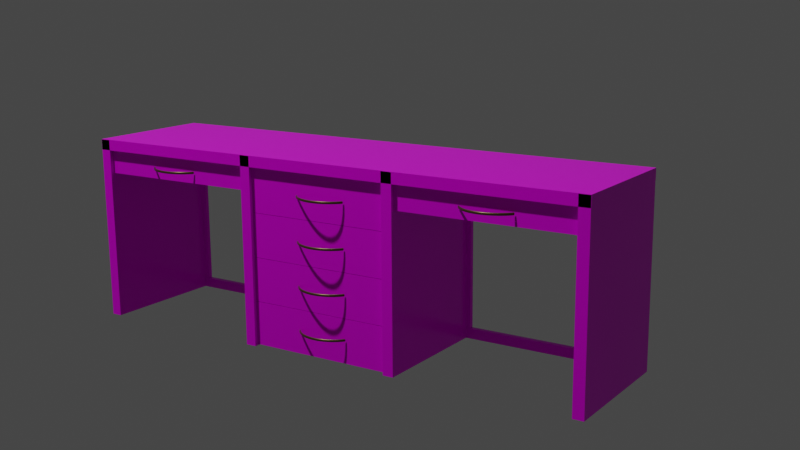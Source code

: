 # Source: Wooden_Desk.blend  (saved by Blender 2.81.16; exported with 4.5.12 LTS)
import bpy
from mathutils import Matrix  # noqa: F401  (used for matrix-valued properties, if any)

bpy.ops.wm.read_factory_settings(use_empty=True)
scene = bpy.context.scene
scene.name = 'Scene'

# ---- collections
col_collection = bpy.data.collections.new('Collection'); scene.collection.children.link(col_collection)
col_table = bpy.data.collections.new('Table'); scene.collection.children.link(col_table)

# ---- images (referenced by path relative to the original .blend; pixels are not part of the script)
import os
ASSET_DIR = os.environ.get("B2B_ASSET_DIR", "")  # directory of the original .blend (textures are referenced by path, not embedded)
HERE = os.path.dirname(os.path.abspath(__file__))  # packed textures are extracted next to this script under _unpacked/

def load_image(name, relpath, width, height, colorspace="sRGB"):
    """Load a texture the original file referenced (path relative to the .blend, or extracted next to this script)."""
    p = next((c for c in (os.path.join(HERE, relpath), os.path.join(ASSET_DIR, relpath)) if relpath and os.path.exists(c)), "")
    if p:
        img = bpy.data.images.load(p, check_existing=True)
        img.name = name
    else:  # same state as the original file: an image datablock whose file is absent (Cycles renders it pink)
        img = bpy.data.images.new(name, width, height)
        img.source = "FILE"
        img.filepath = "//" + (relpath or name)
    img.colorspace_settings.name = colorspace
    return img
img_wood_2946_jpg = load_image('Wood-2946.jpg', 'Wood-2946.jpg', 1024, 1024, 'sRGB')

# ---- materials (node trees are filled in below, after node groups)
mat_greeny_wood = bpy.data.materials.new('Greeny Wood')
mat_material_001 = bpy.data.materials.new('Material.001')

# ---- material node trees
mat_greeny_wood.use_nodes = True; mat_greeny_wood.node_tree.nodes.clear()
_N = mat_greeny_wood.node_tree.nodes; _L = mat_greeny_wood.node_tree.links
n0 = _N.new('ShaderNodeBsdfPrincipled'); n0.name = 'Principled BSDF'; n0.location = (-16, 488)
n0.distribution = 'GGX'
n0.subsurface_method = 'BURLEY'
n0.inputs[2].default_value = 0.2318
n0.inputs[3].default_value = 1.45
n0.inputs[13].default_value = 0.1182
n0.inputs[18].default_value = 0.1273
n0.inputs[20].default_value = 0.0
n0.inputs[27].default_value = (0.0, 0.0, 0.0, 1.0)
n0.inputs[28].default_value = 1.0
n1 = _N.new('ShaderNodeOutputMaterial'); n1.name = 'Material Output'; n1.location = (713, 249)
n2 = _N.new('ShaderNodeDisplacement'); n2.name = 'Displacement'; n2.location = (295, -148)
n2.width = 172
n2.space = 'WORLD'
n2.inputs[2].default_value = 5.7
n3 = _N.new('ShaderNodeTexImage'); n3.name = 'Image Texture'; n3.location = (-445, -102)
n3.image = img_wood_2946_jpg
_L.new(n0.outputs[0], n1.inputs[0])
_L.new(n3.outputs[0], n0.inputs[0])
_L.new(n2.outputs[0], n1.inputs[2])
_L.new(n3.outputs[1], n2.inputs[3])
n1.is_active_output = True
mat_material_001.use_nodes = True; mat_material_001.node_tree.nodes.clear()
_N = mat_material_001.node_tree.nodes; _L = mat_material_001.node_tree.links
n0 = _N.new('ShaderNodeOutputMaterial'); n0.name = 'Material Output'; n0.location = (300, 300)
n1 = _N.new('ShaderNodeBsdfPrincipled'); n1.name = 'Principled BSDF'; n1.location = (10, 300)
n1.distribution = 'GGX'
n1.subsurface_method = 'BURLEY'
n1.inputs[0].default_value = (0.1523, 0.09746, 0.04071, 1.0)
n1.inputs[1].default_value = 0.7257
n1.inputs[2].default_value = 0.3343
n1.inputs[3].default_value = 1.45
n1.inputs[27].default_value = (0.0, 0.0, 0.0, 1.0)
n1.inputs[28].default_value = 1.0
_L.new(n1.outputs[0], n0.inputs[0])
n0.is_active_output = True

# ---- world
world_world = bpy.data.worlds.new('World'); scene.world = world_world
world_world.use_nodes = True; world_world.node_tree.nodes.clear()
_N = world_world.node_tree.nodes; _L = world_world.node_tree.links
n0 = _N.new('ShaderNodeOutputWorld'); n0.name = 'World Output'; n0.location = (300, 300)
n1 = _N.new('ShaderNodeBackground'); n1.name = 'Background'; n1.location = (10, 300)
n1.inputs[0].default_value = (0.05088, 0.05088, 0.05088, 1.0)
_L.new(n1.outputs[0], n0.inputs[0])
n0.is_active_output = True
world_world.color = (0.05088, 0.05088, 0.05088)
world_world.use_sun_shadow = False
world_world.sun_shadow_jitter_overblur = 0.0

# ---- cameras
cam_camera = bpy.data.cameras.new('Camera')
cam_camera.clip_end = 100.0
cam_camera.lens = 51.26
cam_camera.ortho_scale = 7.314

# ---- lights
light_light = bpy.data.lights.new('Light', 'POINT')
light_light.transmission_factor = 0.0
light_light.energy = 1000.0
light_light.shadow_soft_size = 0.1
light_light.shadow_maximum_resolution = 0.006
light_light.use_absolute_resolution = True

# ---- meshes
me_cube_003 = bpy.data.meshes.new('Cube.003')
me_cube_003.from_pydata([(-0.8052, -1.085, -1.062), (-0.7284, -0.9525, 0.938), (-0.8052, 1.052, -1.062), (-0.7284, 0.9851, 0.938), (0.8052, -1.085, -1.062), (0.7284, -0.9525, 0.938), (0.8052, 1.052, -1.062), (0.7284, 0.9851, 0.938), (-0.8052, -1.085, 0.938), (-0.8052, 1.052, 0.938), (0.8052, 1.052, 0.938), (0.8052, -1.085, 0.938), (-0.7284, -0.9525, -0.8139), (-0.7284, 0.9851, -0.8139), (0.7284, 0.9851, -0.8139), (0.7284, -0.9525, -0.8139)], [], [(0, 8, 9, 2), (2, 9, 10, 6), (6, 10, 11, 4), (4, 11, 8, 0), (2, 6, 4, 0), (1, 5, 15, 12), (1, 3, 9, 8), (3, 7, 10, 9), (7, 5, 11, 10), (5, 1, 8, 11), (14, 13, 12, 15), (7, 3, 13, 14), (5, 7, 14, 15), (3, 1, 12, 13)])
_uv = me_cube_003.uv_layers.new(name='UVMap')
_uv.uv.foreach_set('vector', [0.375, 0.0, 0.625, 0.0, 0.625, 0.25, 0.375, 0.25, 0.375, 0.25, 0.625, 0.25, 0.625, 0.5, 0.375, 0.5, 0.375, 0.5, 0.625, 0.5, 0.625, 0.75, 0.375, 0.75, 0.3471, 0.9999, 0.3471, 0.0001184, 0.6938, 0.0001178, 0.6938, 0.9999, 0.125, 0.5, 0.375, 0.5, 0.375, 0.75, 0.125, 0.75, 0.1701, 0.4516, 0.1491, 0.4809, 5.824e-05, 5.823e-05, 0.3391, 0.03928, 0.8544, 0.735, 0.8544, 0.515, 0.875, 0.5, 0.875, 0.75, 0.8544, 0.515, 0.6456, 0.515, 0.625, 0.5, 0.875, 0.5, 0.6456, 0.515, 0.6456, 0.735, 0.625, 0.75, 0.625, 0.5, 0.6456, 0.735, 0.8544, 0.735, 0.875, 0.75, 0.625, 0.75, 0.6456, 0.515, 0.8544, 0.515, 0.8544, 0.735, 0.6456, 0.735, 0.1689, 0.5369, 0.1837, 0.5033, 0.3391, 0.9356, 5.823e-05, 0.9999, 0.1491, 0.4809, 0.1689, 0.5369, 5.823e-05, 0.9999, 5.824e-05, 5.823e-05, 0.1837, 0.5033, 0.1701, 0.4516, 0.3391, 0.03928, 0.3391, 0.9356])
me_cube_003.materials.append(mat_greeny_wood)
me_cube_003.use_remesh_fix_poles = True
me_cube_003.use_remesh_preserve_attributes = False
me_cube_003.use_mirror_vertex_groups = False
me_cube_003.update()
me_cube_004 = bpy.data.meshes.new('Cube.004')
me_cube_004.from_pydata([(-0.8052, -1.085, -1.062), (-0.7284, -0.9525, 0.938), (-0.8052, 1.052, -1.062), (-0.7284, 0.9851, 0.938), (0.8052, -1.085, -1.062), (0.7284, -0.9525, 0.938), (0.8052, 1.052, -1.062), (0.7284, 0.9851, 0.938), (-0.8052, -1.085, 0.938), (-0.8052, 1.052, 0.938), (0.8052, 1.052, 0.938), (0.8052, -1.085, 0.938), (-0.7284, -0.9525, -0.8139), (-0.7284, 0.9851, -0.8139), (0.7284, 0.9851, -0.8139), (0.7284, -0.9525, -0.8139)], [], [(0, 8, 9, 2), (2, 9, 10, 6), (6, 10, 11, 4), (4, 11, 8, 0), (2, 6, 4, 0), (1, 5, 15, 12), (1, 3, 9, 8), (3, 7, 10, 9), (7, 5, 11, 10), (5, 1, 8, 11), (14, 13, 12, 15), (7, 3, 13, 14), (5, 7, 14, 15), (3, 1, 12, 13)])
_uv = me_cube_004.uv_layers.new(name='UVMap')
_uv.uv.foreach_set('vector', [0.375, 0.0, 0.625, 0.0, 0.625, 0.25, 0.375, 0.25, 0.375, 0.25, 0.625, 0.25, 0.625, 0.5, 0.375, 0.5, 0.375, 0.5, 0.625, 0.5, 0.625, 0.75, 0.375, 0.75, 0.0001178, 0.9999, 0.0001178, 0.0001184, 0.3469, 0.0001178, 0.3469, 0.9999, 0.125, 0.5, 0.375, 0.5, 0.375, 0.75, 0.125, 0.75, 0.1701, 0.4516, 0.1491, 0.4809, 5.823e-05, 5.823e-05, 0.3391, 0.03928, 0.8544, 0.735, 0.8544, 0.515, 0.875, 0.5, 0.875, 0.75, 0.8544, 0.515, 0.6456, 0.515, 0.625, 0.5, 0.875, 0.5, 0.6456, 0.515, 0.6456, 0.735, 0.625, 0.75, 0.625, 0.5, 0.6456, 0.735, 0.8544, 0.735, 0.875, 0.75, 0.625, 0.75, 0.6456, 0.515, 0.8544, 0.515, 0.8544, 0.735, 0.6456, 0.735, 0.1689, 0.5369, 0.1837, 0.5033, 0.3391, 0.9356, 5.824e-05, 0.9999, 0.1491, 0.4809, 0.1689, 0.5369, 5.824e-05, 0.9999, 5.823e-05, 5.823e-05, 0.1837, 0.5033, 0.1701, 0.4516, 0.3391, 0.03928, 0.3391, 0.9356])
me_cube_004.materials.append(mat_greeny_wood)
me_cube_004.use_remesh_fix_poles = True
me_cube_004.use_remesh_preserve_attributes = False
me_cube_004.use_mirror_vertex_groups = False
me_cube_004.update()
me_cube_006 = bpy.data.meshes.new('Cube.006')
me_cube_006.from_pydata([(-1.035, -1.229, 47.95), (-1.035, -1.229, 49.95), (-1.035, 0.4375, 47.95), (-1.035, 0.4375, 49.95), (0.9654, -1.229, 47.95), (0.9654, -1.229, 49.95), (0.9654, 0.4375, 47.95), (0.9654, 0.4375, 49.95), (-0.9227, -1.229, -50.01), (-1.039, -1.229, -50.01), (-0.9227, 0.4375, -50.01), (-1.039, 0.4375, -50.01), (-0.9227, -1.229, 49.99), (-1.039, -1.229, 49.99), (-0.9227, 0.4375, 49.99), (-1.039, 0.4375, 49.99), (-1.035, -1.229, -49.99), (-1.035, -1.229, -47.99), (-1.035, 0.4375, -49.99), (-1.035, 0.4375, -47.99), (0.9654, -1.229, -49.99), (0.9654, -1.229, -47.99), (0.9654, 0.4375, -49.99), (0.9654, 0.4375, -47.99), (-1.035, -1.229, 13.71), (-1.035, -1.229, 15.71), (-1.035, 0.4375, 13.71), (-1.035, 0.4375, 15.71), (0.9654, -1.229, 13.71), (0.9654, -1.229, 15.71), (0.9654, 0.4375, 13.71), (0.9654, 0.4375, 15.71), (-1.035, -1.229, -15.77), (-1.035, -1.229, -13.77), (-1.035, 0.4375, -15.77), (-1.035, 0.4375, -13.77), (0.9654, -1.229, -15.77), (0.9654, -1.229, -13.77), (0.9654, 0.4375, -15.77), (0.9654, 0.4375, -13.77), (-1.035, 0.3789, 13.71), (-1.035, 0.3789, 15.71), (0.9654, 0.3789, 13.71), (0.9654, 0.3789, 15.71), (-1.035, 0.3789, 16.52), (-1.035, 0.4375, 16.52), (0.9654, 0.4375, 16.52), (0.9654, 0.3789, 16.52), (-1.035, 0.3769, 47.95), (-1.035, 0.3769, 49.95), (0.9654, 0.3769, 47.95), (0.9654, 0.3769, 49.95), (0.9654, 0.4375, 47.34), (-1.035, 0.4375, 47.34), (0.9654, 0.3769, 47.34), (-1.035, 0.3769, 47.34), (0.9654, 0.4375, 12.91), (-1.035, 0.4375, 12.91), (0.9654, 0.3789, 12.91), (-1.035, 0.3789, 12.91), (-1.035, 0.3835, -15.77), (-1.035, 0.3835, -13.77), (0.9654, 0.3835, -15.77), (0.9654, 0.3835, -13.77), (-1.035, 0.3834, -49.99), (-1.035, 0.3834, -47.99), (0.9654, 0.3834, -49.99), (0.9654, 0.3834, -47.99), (-1.035, 0.3834, -46.92), (-1.035, 0.4375, -46.92), (0.9654, 0.4375, -46.92), (0.9654, 0.3834, -46.92), (0.9654, 0.4375, -16.61), (-1.035, 0.4375, -16.61), (0.9654, 0.3835, -16.61), (-1.035, 0.3835, -16.61), (-1.035, 0.3835, -12.95), (-1.035, 0.4375, -12.95), (0.9654, 0.4375, -12.95), (0.9654, 0.3835, -12.95), (0.8547, 0.4375, 47.95), (0.8547, 0.4375, 49.95), (0.8547, -1.229, 47.95), (0.8547, -1.229, 49.95), (0.8547, 0.3769, 49.95), (0.8547, 0.3769, 47.95), (0.8547, 0.4375, 47.34), (0.8547, 0.3769, 47.34), (0.9654, 0.3769, -49.09), (0.9654, 0.4375, -49.09), (0.8547, 0.4375, -49.09), (0.8547, 0.3769, -49.09), (0.9654, 0.3834, -47.99), (0.9654, -1.229, -47.99), (-1.035, -1.229, -47.99), (-1.035, 0.3834, -47.99)], [], [(48, 49, 3, 2), (80, 81, 7, 6), (50, 51, 5, 4), (82, 83, 1, 0), (85, 50, 4, 82), (84, 49, 1, 83), (8, 9, 11, 10), (10, 11, 15, 14), (14, 15, 13, 12), (12, 13, 9, 8), (10, 14, 12, 8), (15, 11, 9, 13), (64, 65, 19, 18), (18, 19, 23, 22), (66, 67, 21, 20), (20, 21, 17, 16), (64, 66, 20, 16), (17, 21, 93, 94), (40, 41, 27, 26), (26, 27, 31, 30), (42, 43, 29, 28), (28, 29, 25, 24), (40, 42, 28, 24), (43, 41, 25, 29), (60, 61, 35, 34), (34, 35, 39, 38), (62, 63, 37, 36), (36, 37, 33, 32), (60, 62, 36, 32), (63, 61, 33, 37), (41, 43, 47, 44), (30, 42, 58, 56), (30, 31, 43, 42), (24, 25, 41, 40), (46, 45, 44, 47), (27, 41, 44, 45), (31, 27, 45, 46), (43, 31, 46, 47), (81, 3, 49, 84), (48, 2, 53, 55), (6, 7, 51, 50), (0, 1, 49, 48), (52, 54, 88, 89), (80, 6, 52, 86), (85, 48, 55, 87), (6, 50, 54, 52), (57, 56, 58, 59), (42, 40, 59, 58), (26, 30, 56, 57), (40, 26, 57, 59), (35, 61, 76, 77), (34, 38, 72, 73), (38, 39, 63, 62), (32, 33, 61, 60), (19, 65, 68, 69), (18, 22, 66, 64), (22, 23, 67, 66), (16, 17, 65, 64), (70, 69, 68, 71), (65, 67, 71, 68), (23, 19, 69, 70), (67, 23, 70, 71), (73, 72, 74, 75), (62, 60, 75, 74), (38, 62, 74, 72), (60, 34, 73, 75), (78, 77, 76, 79), (63, 39, 78, 79), (39, 35, 77, 78), (61, 63, 79, 76), (50, 85, 87, 54), (2, 80, 86, 53), (53, 86, 87, 55), (7, 81, 84, 51), (51, 84, 83, 5), (48, 85, 82, 0), (4, 5, 83, 82), (2, 3, 81, 80), (90, 89, 88, 91), (54, 87, 91, 88), (87, 86, 90, 91), (86, 52, 89, 90), (92, 95, 94, 93), (67, 65, 95, 92), (21, 67, 92, 93), (65, 17, 94, 95)])
_uv = me_cube_006.uv_layers.new(name='UVMap')
_uv.uv.foreach_set('vector', [0.375, 0.2409, 0.625, 0.2409, 0.625, 0.25, 0.375, 0.25, 0.375, 0.4862, 0.625, 0.4862, 0.625, 0.5, 0.375, 0.5, 0.375, 0.5091, 0.625, 0.5091, 0.625, 0.75, 0.375, 0.75, 0.7946, 0.954, 0.7946, 0.7441, 0.9929, 0.7441, 0.9929, 0.954, 0.3612, 0.5091, 0.375, 0.5091, 0.375, 0.75, 0.3612, 0.75, 0.6159, 0.9362, 0.6159, 0.5475, 0.9464, 0.5475, 0.9464, 0.9362, 0.375, 0.0, 0.625, 0.0, 0.625, 0.25, 0.375, 0.25, 0.375, 0.25, 0.625, 0.25, 0.625, 0.5, 0.375, 0.5, 0.375, 0.5, 0.625, 0.5, 0.625, 0.75, 0.375, 0.75, 0.375, 0.75, 0.625, 0.75, 0.625, 1.0, 0.375, 1.0, 0.007529, 1.074e-05, 0.007529, 1.0, 1.074e-05, 1.0, 1.074e-05, 2.415e-05, 0.0576, 0.0832, 0.6338, 0.0832, 0.6338, 0.6594, 0.0576, 0.6594, 0.375, 0.2419, 0.625, 0.2419, 0.625, 0.25, 0.375, 0.25, 0.2534, 0.0001532, 0.2534, 0.588, 0.0001533, 0.588, 0.0001532, 0.0001532, 0.375, 0.5081, 0.625, 0.5081, 0.625, 0.75, 0.375, 0.75, 0.5537, 0.9569, 0.5537, 0.7306, 0.78, 0.7306, 0.78, 0.9569, 0.03067, 0.07124, 0.568, 0.07124, 0.568, 0.5045, 0.03067, 0.5045, 0.625, 1.0, 0.625, 0.75, 0.625, 0.75, 0.625, 1.0, 0.375, 0.2412, 0.625, 0.2412, 0.625, 0.25, 0.375, 0.25, 0.5069, 0.0001532, 0.5069, 0.588, 0.2537, 0.588, 0.2537, 0.0001532, 0.375, 0.5088, 0.625, 0.5088, 0.625, 0.75, 0.375, 0.75, 0.05876, 0.9702, 0.05876, 0.7358, 0.2931, 0.7358, 0.2931, 0.9702, 0.125, 0.5088, 0.375, 0.5088, 0.375, 0.75, 0.125, 0.75, 0.07716, 0.5558, 0.5663, 0.5558, 0.5663, 0.9491, 0.07716, 0.9491, 0.375, 0.2419, 0.625, 0.2419, 0.625, 0.25, 0.375, 0.25, 0.7604, 0.0001532, 0.7604, 0.588, 0.5072, 0.588, 0.5072, 0.0001532, 0.375, 0.5081, 0.625, 0.5081, 0.625, 0.75, 0.375, 0.75, 0.3182, 0.951, 0.3182, 0.7311, 0.5382, 0.7311, 0.5382, 0.951, 0.6351, 0.6539, 0.6351, 0.2905, 0.9281, 0.2905, 0.9281, 0.6539, 0.625, 0.5081, 0.875, 0.5081, 0.875, 0.75, 0.625, 0.75, 0.07123, 2.222e-05, 0.07123, 0.08084, 0.05715, 0.08084, 0.05715, 2.223e-05, 0.375, 0.5, 0.375, 0.5088, 0.375, 0.5088, 0.375, 0.5, 0.375, 0.5, 0.625, 0.5, 0.625, 0.5088, 0.375, 0.5088, 0.375, 0.0, 0.625, 0.0, 0.625, 0.2412, 0.375, 0.2412, 0.625, 0.5, 0.875, 0.5, 0.875, 0.5088, 0.625, 0.5088, 0.625, 0.25, 0.625, 0.2412, 0.625, 0.2412, 0.625, 0.25, 0.4666, 0.2968, 0.7694, 0.2968, 0.7694, 0.581, 0.4666, 0.581, 0.625, 0.5088, 0.625, 0.5, 0.625, 0.5, 0.625, 0.5088, 0.6388, 0.5, 0.875, 0.5, 0.875, 0.5091, 0.6388, 0.5091, 0.375, 0.2409, 0.375, 0.25, 0.375, 0.25, 0.375, 0.2409, 0.375, 0.5, 0.625, 0.5, 0.625, 0.5091, 0.375, 0.5091, 0.375, 0.0, 0.625, 0.0, 0.625, 0.2409, 0.375, 0.2409, 0.375, 0.5, 0.375, 0.5091, 0.375, 0.5091, 0.375, 0.5, 0.375, 0.4862, 0.375, 0.5, 0.375, 0.5, 0.375, 0.4862, 0.00758, 0.04353, 0.04047, 0.04353, 0.04047, 0.06822, 0.00758, 0.06822, 0.375, 0.5, 0.375, 0.5091, 0.375, 0.5091, 0.375, 0.5, 0.01779, 0.0006098, 0.008979, 0.0006098, 0.008979, 1.074e-05, 0.01779, 1.074e-05, 0.375, 0.5088, 0.125, 0.5088, 0.125, 0.5088, 0.375, 0.5088, 0.8907, 0.2968, 0.8907, 0.9998, 0.7697, 0.9998, 0.7697, 0.2968, 0.375, 0.2412, 0.375, 0.25, 0.375, 0.25, 0.375, 0.2412, 0.625, 0.25, 0.625, 0.2419, 0.625, 0.2419, 0.625, 0.25, 0.4662, 0.2965, 0.1634, 0.2965, 0.1634, 0.0001767, 0.4662, 0.0001767, 0.375, 0.5, 0.625, 0.5, 0.625, 0.5081, 0.375, 0.5081, 0.375, 0.0, 0.625, 0.0, 0.625, 0.2419, 0.375, 0.2419, 0.625, 0.25, 0.625, 0.2419, 0.625, 0.2419, 0.625, 0.25, 0.125, 0.5, 0.375, 0.5, 0.375, 0.5081, 0.125, 0.5081, 0.375, 0.5, 0.625, 0.5, 0.625, 0.5081, 0.375, 0.5081, 0.375, 0.0, 0.625, 0.0, 0.625, 0.2419, 0.375, 0.2419, 0.625, 0.5, 0.875, 0.5, 0.875, 0.5081, 0.625, 0.5081, 0.04239, 0.04349, 0.00758, 0.04349, 0.00758, 2.222e-05, 0.04239, 2.222e-05, 0.0001771, 0.7032, 0.0001767, 0.0001767, 0.163, 0.0001767, 0.163, 0.7032, 0.625, 0.5081, 0.625, 0.5, 0.625, 0.5, 0.625, 0.5081, 0.125, 0.5, 0.375, 0.5, 0.375, 0.5081, 0.125, 0.5081, 0.04244, 0.08084, 0.04244, 2.222e-05, 0.05711, 2.223e-05, 0.05711, 0.08084, 0.375, 0.5, 0.375, 0.5081, 0.375, 0.5081, 0.375, 0.5, 0.375, 0.2419, 0.375, 0.25, 0.375, 0.25, 0.375, 0.2419, 0.008979, 0.0006312, 0.01779, 0.0006312, 0.01779, 0.001184, 0.008979, 0.001184, 0.625, 0.5081, 0.625, 0.5, 0.625, 0.5, 0.625, 0.5081, 0.1634, 0.2968, 0.4662, 0.2968, 0.4662, 0.5859, 0.1634, 0.5859, 0.875, 0.5081, 0.625, 0.5081, 0.625, 0.5081, 0.875, 0.5081, 0.375, 0.5091, 0.3612, 0.5091, 0.3612, 0.5091, 0.375, 0.5091, 0.9835, 0.2968, 0.9835, 0.9609, 0.8911, 0.9609, 0.8911, 0.2968, 0.125, 0.5, 0.3612, 0.5, 0.3612, 0.5091, 0.125, 0.5091, 0.625, 0.5, 0.6388, 0.5, 0.6388, 0.5091, 0.625, 0.5091, 0.625, 0.5091, 0.6388, 0.5091, 0.6388, 0.75, 0.625, 0.75, 0.9668, 0.0752, 0.9668, 0.5104, 0.5968, 0.5104, 0.5968, 0.0752, 0.375, 0.75, 0.625, 0.75, 0.625, 0.7638, 0.375, 0.7638, 0.7607, 0.588, 0.7607, 0.0001532, 0.9998, 0.0001532, 0.9998, 0.588, 0.3612, 0.5, 0.375, 0.5, 0.375, 0.5091, 0.3612, 0.5091, 0.6562, 0.5134, 0.6561, 0.5309, 0.2255, 0.5309, 0.2256, 0.5134, 0.007551, 1.074e-05, 0.008957, 6.569e-05, 0.008957, 0.1873, 0.007551, 0.1872, 8.737e-06, 8.668e-06, 0.007522, 0.0002931, 0.007522, 1.0, 8.668e-06, 0.9997, 0.1331, 0.4013, 0.4965, 0.4013, 0.4965, 0.6943, 0.1331, 0.6943, 0.625, 0.5081, 0.875, 0.5081, 0.875, 0.5081, 0.625, 0.5081, 0.625, 0.75, 0.625, 0.5081, 0.625, 0.5081, 0.625, 0.75, 0.625, 0.2419, 0.625, 0.0, 0.625, 0.0, 0.625, 0.2419])
me_cube_006.materials.append(mat_greeny_wood)
me_cube_006.use_remesh_fix_poles = True
me_cube_006.use_remesh_preserve_attributes = False
me_cube_006.use_mirror_vertex_groups = False
me_cube_006.update()
me_cube_009 = bpy.data.meshes.new('Cube.009')
me_cube_009.from_pydata([(-0.8052, -1.085, -1.062), (-0.7284, -0.9525, 0.938), (-0.8052, 1.052, -1.062), (-0.7284, 0.9851, 0.938), (0.8052, -1.085, -1.062), (0.7284, -0.9525, 0.938), (0.8052, 1.052, -1.062), (0.7284, 0.9851, 0.938), (-0.8052, -1.085, 0.938), (-0.8052, 1.052, 0.938), (0.8052, 1.052, 0.938), (0.8052, -1.085, 0.938), (-0.7284, -0.9525, -0.8139), (-0.7284, 0.9851, -0.8139), (0.7284, 0.9851, -0.8139), (0.7284, -0.9525, -0.8139), (-0.8052, -1.085, -3.082), (-0.7284, -0.9525, -1.082), (-0.8052, 1.052, -3.082), (-0.7284, 0.9851, -1.082), (0.8052, -1.085, -3.082), (0.7284, -0.9525, -1.082), (0.8052, 1.052, -3.082), (0.7284, 0.9851, -1.082), (-0.8052, -1.085, -1.082), (-0.8052, 1.052, -1.082), (0.8052, 1.052, -1.082), (0.8052, -1.085, -1.082), (-0.7284, -0.9525, -2.834), (-0.7284, 0.9851, -2.834), (0.7284, 0.9851, -2.834), (0.7284, -0.9525, -2.834), (-0.8052, -1.085, -5.102), (-0.7284, -0.9525, -3.102), (-0.8052, 1.052, -5.102), (-0.7284, 0.9851, -3.102), (0.8052, -1.085, -5.102), (0.7284, -0.9525, -3.102), (0.8052, 1.052, -5.102), (0.7284, 0.9851, -3.102), (-0.8052, -1.085, -3.102), (-0.8052, 1.052, -3.102), (0.8052, 1.052, -3.102), (0.8052, -1.085, -3.102), (-0.7284, -0.9525, -4.854), (-0.7284, 0.9851, -4.854), (0.7284, 0.9851, -4.854), (0.7284, -0.9525, -4.854), (-0.8052, -1.085, -7.122), (-0.7284, -0.9525, -5.122), (-0.8052, 1.052, -7.122), (-0.7284, 0.9851, -5.122), (0.8052, -1.085, -7.122), (0.7284, -0.9525, -5.122), (0.8052, 1.052, -7.122), (0.7284, 0.9851, -5.122), (-0.8052, -1.085, -5.122), (-0.8052, 1.052, -5.122), (0.8052, 1.052, -5.122), (0.8052, -1.085, -5.122), (-0.7284, -0.9525, -6.874), (-0.7284, 0.9851, -6.874), (0.7284, 0.9851, -6.874), (0.7284, -0.9525, -6.874)], [], [(0, 8, 9, 2), (2, 9, 10, 6), (6, 10, 11, 4), (4, 11, 8, 0), (2, 6, 4, 0), (1, 5, 15, 12), (1, 3, 9, 8), (3, 7, 10, 9), (7, 5, 11, 10), (5, 1, 8, 11), (14, 13, 12, 15), (7, 3, 13, 14), (5, 7, 14, 15), (3, 1, 12, 13), (16, 24, 25, 18), (18, 25, 26, 22), (22, 26, 27, 20), (20, 27, 24, 16), (18, 22, 20, 16), (17, 21, 31, 28), (17, 19, 25, 24), (19, 23, 26, 25), (23, 21, 27, 26), (21, 17, 24, 27), (30, 29, 28, 31), (23, 19, 29, 30), (21, 23, 30, 31), (19, 17, 28, 29), (32, 40, 41, 34), (34, 41, 42, 38), (38, 42, 43, 36), (36, 43, 40, 32), (34, 38, 36, 32), (33, 37, 47, 44), (33, 35, 41, 40), (35, 39, 42, 41), (39, 37, 43, 42), (37, 33, 40, 43), (46, 45, 44, 47), (39, 35, 45, 46), (37, 39, 46, 47), (35, 33, 44, 45), (48, 56, 57, 50), (50, 57, 58, 54), (54, 58, 59, 52), (52, 59, 56, 48), (50, 54, 52, 48), (49, 53, 63, 60), (49, 51, 57, 56), (51, 55, 58, 57), (55, 53, 59, 58), (53, 49, 56, 59), (62, 61, 60, 63), (55, 51, 61, 62), (53, 55, 62, 63), (51, 49, 60, 61)])
_uv = me_cube_009.uv_layers.new(name='UVMap')
_uv.uv.foreach_set('vector', [0.375, 0.0, 0.625, 0.0, 0.625, 0.25, 0.375, 0.25, 0.375, 0.25, 0.625, 0.25, 0.625, 0.5, 0.375, 0.5, 0.375, 0.5, 0.625, 0.5, 0.625, 0.75, 0.375, 0.75, 0.6118, 0.587, 0.6118, 0.0001728, 0.8154, 0.0001724, 0.8154, 0.587, 0.125, 0.5, 0.375, 0.5, 0.375, 0.75, 0.125, 0.75, 0.1642, 0.44, 0.1451, 0.4718, 5.729e-05, 5.729e-05, 0.3283, 0.01581, 0.8544, 0.735, 0.8544, 0.515, 0.875, 0.5, 0.875, 0.75, 0.8544, 0.515, 0.6456, 0.515, 0.625, 0.5, 0.875, 0.5, 0.6456, 0.515, 0.6456, 0.735, 0.625, 0.75, 0.625, 0.5, 0.6456, 0.735, 0.8544, 0.735, 0.875, 0.75, 0.625, 0.75, 0.6456, 0.515, 0.8544, 0.515, 0.8544, 0.735, 0.6456, 0.735, 0.1633, 0.5277, 0.1767, 0.4918, 0.3283, 0.9197, 5.747e-05, 0.9999, 0.1451, 0.4718, 0.1633, 0.5277, 5.747e-05, 0.9999, 5.729e-05, 5.729e-05, 0.1767, 0.4918, 0.1642, 0.44, 0.3283, 0.01581, 0.3283, 0.9197, 0.375, 0.0, 0.625, 0.0, 0.625, 0.25, 0.375, 0.25, 0.375, 0.25, 0.625, 0.25, 0.625, 0.5, 0.375, 0.5, 0.375, 0.5, 0.625, 0.5, 0.625, 0.75, 0.375, 0.75, 0.2041, 0.6259, 0.2041, 0.03906, 0.4076, 0.03906, 0.4076, 0.6259, 0.125, 0.5, 0.375, 0.5, 0.375, 0.75, 0.125, 0.75, 0.1641, 0.56, 0.1833, 0.5282, 0.3283, 0.9999, 5.729e-05, 0.9842, 0.8544, 0.735, 0.8544, 0.515, 0.875, 0.5, 0.875, 0.75, 0.8544, 0.515, 0.6456, 0.515, 0.625, 0.5, 0.875, 0.5, 0.6456, 0.515, 0.6456, 0.735, 0.625, 0.75, 0.625, 0.5, 0.2138, 0.0001728, 0.3979, 0.0001724, 0.4076, 0.03906, 0.2041, 0.03906, 0.6456, 0.515, 0.8544, 0.515, 0.8544, 0.735, 0.6456, 0.735, 0.165, 0.4723, 0.1517, 0.5082, 5.776e-05, 0.08034, 0.3283, 5.729e-05, 0.1833, 0.5282, 0.165, 0.4723, 0.3283, 5.729e-05, 0.3283, 0.9999, 0.1517, 0.5082, 0.1641, 0.56, 5.729e-05, 0.9842, 5.776e-05, 0.08034, 0.375, 0.0, 0.625, 0.0, 0.625, 0.25, 0.375, 0.25, 0.375, 0.25, 0.625, 0.25, 0.625, 0.5, 0.375, 0.5, 0.375, 0.5, 0.625, 0.5, 0.625, 0.75, 0.375, 0.75, 0.6115, 0.0001724, 0.6115, 0.587, 0.4079, 0.587, 0.4079, 0.0001724, 0.125, 0.5, 0.375, 0.5, 0.375, 0.75, 0.125, 0.75, 0.1642, 0.44, 0.1451, 0.4718, 5.729e-05, 5.729e-05, 0.3283, 0.01581, 0.8544, 0.735, 0.8544, 0.515, 0.875, 0.5, 0.875, 0.75, 0.8544, 0.515, 0.6456, 0.515, 0.625, 0.5, 0.875, 0.5, 0.6456, 0.515, 0.6456, 0.735, 0.625, 0.75, 0.625, 0.5, 0.6018, 0.6259, 0.4176, 0.6259, 0.4079, 0.587, 0.6115, 0.587, 0.6456, 0.515, 0.8544, 0.515, 0.8544, 0.735, 0.6456, 0.735, 0.1633, 0.5277, 0.1767, 0.4918, 0.3283, 0.9197, 5.76e-05, 0.9999, 0.1451, 0.4718, 0.1633, 0.5277, 5.76e-05, 0.9999, 5.729e-05, 5.729e-05, 0.1767, 0.4918, 0.1642, 0.44, 0.3283, 0.01581, 0.3283, 0.9197, 0.375, 0.0, 0.625, 0.0, 0.625, 0.25, 0.375, 0.25, 0.375, 0.25, 0.625, 0.25, 0.625, 0.5, 0.375, 0.5, 0.7689, 0.6014, 0.5266, 0.6014, 0.5266, 0.0001107, 0.7689, 0.0001109, 0.0001724, 0.6259, 0.0001724, 0.03906, 0.2037, 0.03906, 0.2037, 0.6259, 0.125, 0.5, 0.375, 0.5, 0.375, 0.75, 0.125, 0.75, 0.2889, 0.5214, 0.2673, 0.4642, 0.5264, 0.0001107, 0.5264, 0.9999, 0.8544, 0.735, 0.8544, 0.515, 0.875, 0.5, 0.875, 0.75, 0.8544, 0.515, 0.6456, 0.515, 0.625, 0.5, 0.875, 0.5, 0.6456, 0.515, 0.6456, 0.735, 0.625, 0.75, 0.625, 0.5, 0.009882, 0.0001728, 0.194, 0.0001724, 0.2037, 0.03906, 0.0001724, 0.03906, 0.6456, 0.515, 0.8544, 0.515, 0.8544, 0.735, 0.6456, 0.735, 0.2364, 0.5305, 0.2596, 0.5686, 0.0297, 0.9955, 0.0001107, 0.0543, 0.2673, 0.4642, 0.2364, 0.5305, 0.0001107, 0.0543, 0.5264, 0.0001107, 0.2596, 0.5686, 0.2889, 0.5214, 0.5264, 0.9999, 0.0297, 0.9955])
me_cube_009.materials.append(mat_greeny_wood)
me_cube_009.use_remesh_fix_poles = True
me_cube_009.use_remesh_preserve_attributes = False
me_cube_009.use_mirror_vertex_groups = False
me_cube_009.update()

# ---- curves / text
cu_nurbscurve_001 = bpy.data.curves.new('NurbsCurve.001', 'CURVE')
cu_nurbscurve_001.dimensions = '3D'
_sp = cu_nurbscurve_001.splines.new('NURBS'); _sp.points.add(3)
_sp.points.foreach_set('co', [-0.8625, -1.207, 0.0, 1.0, -1.0, 1.207, 0.0, 1.0, 1.0, 1.207, 0.0, 1.0, 0.8625, -1.207, 0.0, 1.0])
_sp.order_v = 0
cu_nurbscurve_001.materials.append(mat_material_001)
cu_nurbscurve_001.use_path = True
cu_nurbscurve_001.use_path_clamp = True
cu_nurbscurve_001.extrude = 0.011
cu_nurbscurve_001.bevel_depth = 0.02
cu_nurbscurve_001.fill_mode = 'FULL'
cu_nurbscurve_002 = bpy.data.curves.new('NurbsCurve.002', 'CURVE')
cu_nurbscurve_002.dimensions = '3D'
_sp = cu_nurbscurve_002.splines.new('NURBS'); _sp.points.add(3)
_sp.points.foreach_set('co', [-0.8625, -1.207, 0.0, 1.0, -1.0, 1.207, 0.0, 1.0, 1.0, 1.207, 0.0, 1.0, 0.8625, -1.207, 0.0, 1.0])
_sp.order_v = 0
cu_nurbscurve_002.materials.append(mat_material_001)
cu_nurbscurve_002.use_path = True
cu_nurbscurve_002.use_path_clamp = True
cu_nurbscurve_002.extrude = 0.011
cu_nurbscurve_002.bevel_depth = 0.02
cu_nurbscurve_002.fill_mode = 'FULL'
cu_nurbscurve_003 = bpy.data.curves.new('NurbsCurve.003', 'CURVE')
cu_nurbscurve_003.dimensions = '3D'
_sp = cu_nurbscurve_003.splines.new('NURBS'); _sp.points.add(3)
_sp.points.foreach_set('co', [-0.8625, -1.207, 0.0, 1.0, -1.0, 1.207, 0.0, 1.0, 1.0, 1.207, 0.0, 1.0, 0.8625, -1.207, 0.0, 1.0])
_sp.order_v = 0
cu_nurbscurve_003.materials.append(mat_material_001)
cu_nurbscurve_003.use_path = True
cu_nurbscurve_003.use_path_clamp = True
cu_nurbscurve_003.extrude = 0.011
cu_nurbscurve_003.bevel_depth = 0.02
cu_nurbscurve_003.fill_mode = 'FULL'

# ---- objects
ob_light = bpy.data.objects.new('Light', light_light)
ob_camera = bpy.data.objects.new('Camera', cam_camera)
ob_caj_n_izquierdo = bpy.data.objects.new('Cajón Izquierdo', me_cube_003)
ob_caj_n_derecho = bpy.data.objects.new('Cajón Derecho', me_cube_004)
ob_top_002 = bpy.data.objects.new('Top.002', me_cube_006)
ob_cajones_centrales = bpy.data.objects.new('Cajones centrales', me_cube_009)
ob_manija_derecha = bpy.data.objects.new('Manija Derecha', cu_nurbscurve_001)
ob_manija_izquierda = bpy.data.objects.new('Manija Izquierda', cu_nurbscurve_002)
ob_manijas_centrales = bpy.data.objects.new('Manijas centrales', cu_nurbscurve_003)

# ---- transforms, parenting, visibility, modifiers, constraints
ob_light.location = (-1.547, -2.438, 6.236)
ob_light.rotation_euler = (2.038, -0.1249, 1.527)
ob_light.lock_rotations_4d = False
ob_light.empty_display_type = 'ARROWS'
ob_light.color = (0.0, 0.0, 0.0, 0.0)
ob_light.lineart.crease_threshold = 0.0
ob_camera.location = (2.289, -3.311, 1.355)
ob_camera.rotation_euler = (1.341, 0.007238, 0.5816)
ob_camera.lock_rotations_4d = False
ob_camera.empty_display_type = 'ARROWS'
ob_camera.color = (0.0, 0.0, 0.0, 0.0)
ob_camera.display_type = 'WIRE'
ob_camera.lineart.crease_threshold = 0.0
ob_caj_n_izquierdo.location = (-0.6372, -0.1166, 0.6173)
ob_caj_n_izquierdo.scale = (0.4, 0.2177, 0.04397)
ob_caj_n_izquierdo.lineart.crease_threshold = 0.0
ob_caj_n_izquierdo.material_slots[0].link = 'OBJECT'; ob_caj_n_izquierdo.material_slots[0].material = mat_greeny_wood
ob_caj_n_derecho.location = (0.6363, -0.1166, 0.6173)
ob_caj_n_derecho.scale = (0.4, 0.2177, 0.04397)
ob_caj_n_derecho.lineart.crease_threshold = 0.0
ob_caj_n_derecho.material_slots[0].link = 'OBJECT'; ob_caj_n_derecho.material_slots[0].material = mat_greeny_wood
ob_top_002.location = (0.0, 0.0, 0.3413)
ob_top_002.rotation_euler = (-0.0, 1.571, 0.0)
ob_top_002.scale = (0.3443, 0.3, 0.02)
ob_top_002.lineart.crease_threshold = 0.0
ob_top_002.material_slots[0].link = 'OBJECT'; ob_top_002.material_slots[0].material = mat_greeny_wood
ob_cajones_centrales.location = (-0.001283, -0.1166, 0.5808)
ob_cajones_centrales.scale = (0.3466, 0.2177, 0.07972)
ob_cajones_centrales.lineart.crease_threshold = 0.0
ob_cajones_centrales.material_slots[0].link = 'OBJECT'; ob_cajones_centrales.material_slots[0].material = mat_greeny_wood
ob_manija_derecha.location = (0.6507, -0.2379, 0.6109)
ob_manija_derecha.rotation_euler = (0.0, -0.0, -3.142)
ob_manija_derecha.scale = (0.1481, 0.1481, 0.1481)
ob_manija_derecha.lineart.crease_threshold = 0.0
ob_manija_izquierda.location = (-0.6436, -0.2379, 0.6109)
ob_manija_izquierda.rotation_euler = (0.0, -0.0, -3.142)
ob_manija_izquierda.scale = (0.1481, 0.1481, 0.1481)
ob_manija_izquierda.lineart.crease_threshold = 0.0
ob_manijas_centrales.location = (0.01653, -0.2379, 0.5752)
ob_manijas_centrales.rotation_euler = (0.0, -0.0, -3.142)
ob_manijas_centrales.scale = (0.1481, 0.1481, 0.1481)
ob_manijas_centrales.lineart.crease_threshold = 0.0
_m = ob_manijas_centrales.modifiers.new('Array', 'ARRAY')
_m.count = 4
_m.constant_offset_displace = (0.0, 0.0, 0.0)
_m.relative_offset_displace = (-6.333e-08, 0.0, -17.3)

# ---- collection membership
col_collection.objects.link(ob_light)
col_collection.objects.link(ob_camera)
col_table.objects.link(ob_caj_n_izquierdo)
col_table.objects.link(ob_caj_n_derecho)
col_table.objects.link(ob_top_002)
col_table.objects.link(ob_cajones_centrales)
col_table.objects.link(ob_manija_derecha)
col_table.objects.link(ob_manija_izquierda)
col_table.objects.link(ob_manijas_centrales)

# ---- scene / render settings (as saved in the file)
scene.camera = ob_camera
scene.frame_start = 1; scene.frame_end = 250; scene.frame_set(55)
scene.render.engine = 'CYCLES'
scene.cycles.use_denoising = False
scene.cycles.samples = 128
scene.cycles.sampling_pattern = 'TABULATED_SOBOL'
scene.cycles.use_adaptive_sampling = False
scene.cycles.use_light_tree = False
scene.view_settings.view_transform = 'Filmic'
bpy.context.view_layer.update()
